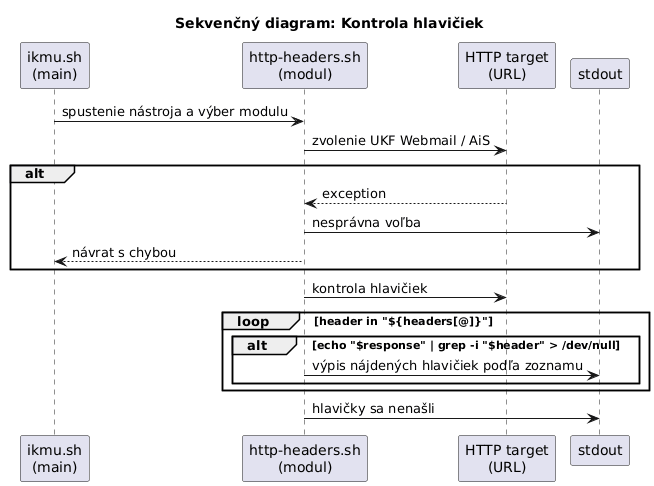

The diagram above was rendered by PlantUML. Its source (embedded in the PNG):
@startuml
title Sekvenčný diagram: Kontrola hlavičiek

participant "ikmu.sh\n(main)" as IKMU
participant "http-headers.sh\n(modul)" as Modul
participant "HTTP target\n(URL)" as Target
participant "stdout" as Console


IKMU -> Modul : spustenie nástroja a výber modulu
Modul -> Target : zvolenie UKF Webmail / AiS

alt 
  Target --> Modul : exception
  Modul -> Console : nesprávna voľba
  Modul --> IKMU : návrat s chybou
end

Modul -> Target : kontrola hlavičiek


loop header in "${headers[@]}"
  alt echo "$response" | grep -i "$header" > /dev/null
    Modul -> Console : výpis nájdených hlavičiek podľa zoznamu
  end
end

Modul -> Console : hlavičky sa nenašli
@enduml